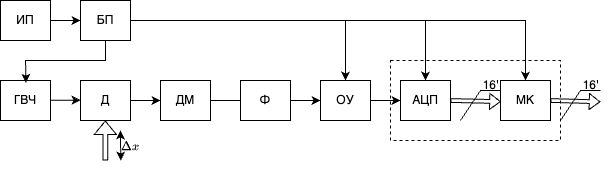

The diagram above was exported from draw.io. Its source (the exported page's mxGraphModel, read from the mxfile embedded in the PNG):
<mxGraphModel dx="1114" dy="854" grid="1" gridSize="10" guides="1" tooltips="1" connect="1" arrows="1" fold="1" page="1" pageScale="1" pageWidth="850" pageHeight="1100" math="1" shadow="0">
  <root>
    <mxCell id="0" />
    <mxCell id="1" parent="0" />
    <mxCell id="roedCH3zOE7EW1y_4KAC-1" value="" style="rounded=0;whiteSpace=wrap;html=1;dashed=1;" vertex="1" parent="1">
      <mxGeometry x="470" y="280" width="170" height="80" as="geometry" />
    </mxCell>
    <mxCell id="_LO1bonrlcC2byAMDea7-1" value="ИП" style="rounded=0;whiteSpace=wrap;html=1;" parent="1" vertex="1">
      <mxGeometry x="80" y="220" width="50" height="40" as="geometry" />
    </mxCell>
    <mxCell id="_LO1bonrlcC2byAMDea7-2" value="Б&lt;span style=&quot;background-color: initial;&quot;&gt;П&lt;/span&gt;" style="rounded=0;whiteSpace=wrap;html=1;" parent="1" vertex="1">
      <mxGeometry x="160" y="220" width="50" height="40" as="geometry" />
    </mxCell>
    <mxCell id="_LO1bonrlcC2byAMDea7-6" value="Д" style="rounded=0;whiteSpace=wrap;html=1;" parent="1" vertex="1">
      <mxGeometry x="160" y="300" width="50" height="40" as="geometry" />
    </mxCell>
    <mxCell id="_LO1bonrlcC2byAMDea7-7" value="ОУ" style="rounded=0;whiteSpace=wrap;html=1;" parent="1" vertex="1">
      <mxGeometry x="400" y="300" width="50" height="40" as="geometry" />
    </mxCell>
    <mxCell id="_LO1bonrlcC2byAMDea7-13" value="" style="shape=flexArrow;endArrow=classic;html=1;rounded=0;width=4.814814814814815;endSize=4.185185185185185;endWidth=16.364883401920437;" parent="1" edge="1">
      <mxGeometry width="50" height="50" relative="1" as="geometry">
        <mxPoint x="184.83" y="380" as="sourcePoint" />
        <mxPoint x="184.83" y="340" as="targetPoint" />
      </mxGeometry>
    </mxCell>
    <mxCell id="_LO1bonrlcC2byAMDea7-14" value="$$\Delta x$$" style="edgeLabel;html=1;align=center;verticalAlign=middle;resizable=0;points=[];" parent="_LO1bonrlcC2byAMDea7-13" vertex="1" connectable="0">
      <mxGeometry x="-0.1116" y="-2" relative="1" as="geometry">
        <mxPoint x="23" y="3" as="offset" />
      </mxGeometry>
    </mxCell>
    <mxCell id="_LO1bonrlcC2byAMDea7-8" value="АЦП" style="rounded=0;whiteSpace=wrap;html=1;" parent="1" vertex="1">
      <mxGeometry x="480" y="300" width="50" height="40" as="geometry" />
    </mxCell>
    <mxCell id="_LO1bonrlcC2byAMDea7-9" value="МК" style="rounded=0;whiteSpace=wrap;html=1;" parent="1" vertex="1">
      <mxGeometry x="580" y="300" width="50" height="40" as="geometry" />
    </mxCell>
    <mxCell id="_LO1bonrlcC2byAMDea7-10" value="" style="endArrow=classic;html=1;rounded=0;exitX=1;exitY=0.5;exitDx=0;exitDy=0;entryX=0;entryY=0.5;entryDx=0;entryDy=0;" parent="1" source="1CKe0Xd5qA2G_rJnNrXX-1" target="_LO1bonrlcC2byAMDea7-7" edge="1">
      <mxGeometry width="50" height="50" relative="1" as="geometry">
        <mxPoint x="400" y="470" as="sourcePoint" />
        <mxPoint x="450" y="420" as="targetPoint" />
      </mxGeometry>
    </mxCell>
    <mxCell id="_LO1bonrlcC2byAMDea7-11" value="" style="endArrow=classic;html=1;rounded=0;exitX=1;exitY=0.5;exitDx=0;exitDy=0;entryX=0;entryY=0.5;entryDx=0;entryDy=0;" parent="1" source="_LO1bonrlcC2byAMDea7-7" target="_LO1bonrlcC2byAMDea7-8" edge="1">
      <mxGeometry width="50" height="50" relative="1" as="geometry">
        <mxPoint x="380" y="330" as="sourcePoint" />
        <mxPoint x="410" y="330" as="targetPoint" />
      </mxGeometry>
    </mxCell>
    <mxCell id="_LO1bonrlcC2byAMDea7-16" value="" style="endArrow=classic;html=1;rounded=0;exitX=1;exitY=0.5;exitDx=0;exitDy=0;entryX=0;entryY=0.5;entryDx=0;entryDy=0;" parent="1" source="_LO1bonrlcC2byAMDea7-1" target="_LO1bonrlcC2byAMDea7-2" edge="1">
      <mxGeometry width="50" height="50" relative="1" as="geometry">
        <mxPoint x="310" y="330" as="sourcePoint" />
        <mxPoint x="360" y="280" as="targetPoint" />
        <Array as="points">
          <mxPoint x="150" y="240" />
        </Array>
      </mxGeometry>
    </mxCell>
    <mxCell id="_LO1bonrlcC2byAMDea7-19" value="" style="endArrow=classic;html=1;rounded=0;entryX=0.5;entryY=0;entryDx=0;entryDy=0;" parent="1" target="_LO1bonrlcC2byAMDea7-7" edge="1">
      <mxGeometry width="50" height="50" relative="1" as="geometry">
        <mxPoint x="425" y="240" as="sourcePoint" />
        <mxPoint x="520" y="280" as="targetPoint" />
      </mxGeometry>
    </mxCell>
    <mxCell id="_LO1bonrlcC2byAMDea7-20" value="" style="endArrow=classic;html=1;rounded=0;entryX=0.5;entryY=0;entryDx=0;entryDy=0;" parent="1" target="_LO1bonrlcC2byAMDea7-8" edge="1">
      <mxGeometry width="50" height="50" relative="1" as="geometry">
        <mxPoint x="450" y="240" as="sourcePoint" />
        <mxPoint x="600" y="240" as="targetPoint" />
        <Array as="points">
          <mxPoint x="505" y="240" />
        </Array>
      </mxGeometry>
    </mxCell>
    <mxCell id="_LO1bonrlcC2byAMDea7-21" value="" style="endArrow=classic;html=1;rounded=0;entryX=0.5;entryY=0;entryDx=0;entryDy=0;exitX=1;exitY=0.5;exitDx=0;exitDy=0;" parent="1" target="_LO1bonrlcC2byAMDea7-9" edge="1">
      <mxGeometry width="50" height="50" relative="1" as="geometry">
        <mxPoint x="450" y="240" as="sourcePoint" />
        <mxPoint x="520" y="280" as="targetPoint" />
        <Array as="points">
          <mxPoint x="605" y="240" />
        </Array>
      </mxGeometry>
    </mxCell>
    <mxCell id="_LO1bonrlcC2byAMDea7-15" value="" style="endArrow=classic;startArrow=classic;html=1;rounded=0;" parent="1" edge="1">
      <mxGeometry width="50" height="50" relative="1" as="geometry">
        <mxPoint x="200" y="350" as="sourcePoint" />
        <mxPoint x="200.34" y="380" as="targetPoint" />
        <Array as="points">
          <mxPoint x="200" y="360" />
        </Array>
      </mxGeometry>
    </mxCell>
    <mxCell id="_LO1bonrlcC2byAMDea7-23" value="" style="shape=flexArrow;endArrow=classic;html=1;rounded=0;exitX=1;exitY=0.5;exitDx=0;exitDy=0;entryX=0.806;entryY=1.038;entryDx=0;entryDy=0;endWidth=11.25;endSize=3.1958333333333333;width=3.75;entryPerimeter=0;" parent="1" source="_LO1bonrlcC2byAMDea7-8" target="_LO1bonrlcC2byAMDea7-31" edge="1">
      <mxGeometry width="50" height="50" relative="1" as="geometry">
        <mxPoint x="470" y="330" as="sourcePoint" />
        <mxPoint x="520" y="280" as="targetPoint" />
      </mxGeometry>
    </mxCell>
    <mxCell id="_LO1bonrlcC2byAMDea7-29" value="" style="endArrow=none;html=1;rounded=0;strokeWidth=1;" parent="1" edge="1">
      <mxGeometry width="50" height="50" relative="1" as="geometry">
        <mxPoint x="540" y="340" as="sourcePoint" />
        <mxPoint x="580" y="310" as="targetPoint" />
        <Array as="points">
          <mxPoint x="560" y="310" />
        </Array>
      </mxGeometry>
    </mxCell>
    <mxCell id="_LO1bonrlcC2byAMDea7-31" value="&amp;nbsp; &amp;nbsp;16&lt;span style=&quot;background-color: initial;&quot;&gt;'&lt;/span&gt;" style="text;html=1;align=center;verticalAlign=middle;resizable=0;points=[];autosize=1;strokeColor=none;fillColor=none;" parent="1" vertex="1">
      <mxGeometry x="540" y="290" width="50" height="30" as="geometry" />
    </mxCell>
    <mxCell id="_LO1bonrlcC2byAMDea7-32" value="" style="endArrow=none;html=1;rounded=0;strokeWidth=1;" parent="1" edge="1">
      <mxGeometry width="50" height="50" relative="1" as="geometry">
        <mxPoint x="640" y="340" as="sourcePoint" />
        <mxPoint x="680" y="310" as="targetPoint" />
        <Array as="points">
          <mxPoint x="660" y="310" />
        </Array>
      </mxGeometry>
    </mxCell>
    <mxCell id="_LO1bonrlcC2byAMDea7-33" value="&amp;nbsp; &amp;nbsp;16&lt;span style=&quot;background-color: initial;&quot;&gt;'&lt;/span&gt;" style="text;html=1;align=center;verticalAlign=middle;resizable=0;points=[];autosize=1;strokeColor=none;fillColor=none;" parent="1" vertex="1">
      <mxGeometry x="640" y="290" width="50" height="30" as="geometry" />
    </mxCell>
    <mxCell id="_LO1bonrlcC2byAMDea7-34" value="" style="shape=flexArrow;endArrow=classic;html=1;rounded=0;exitX=1;exitY=0.5;exitDx=0;exitDy=0;endWidth=11.25;endSize=3.1958333333333333;width=3.75;entryX=0.797;entryY=1.045;entryDx=0;entryDy=0;entryPerimeter=0;" parent="1" target="_LO1bonrlcC2byAMDea7-33" edge="1">
      <mxGeometry width="50" height="50" relative="1" as="geometry">
        <mxPoint x="630" y="320" as="sourcePoint" />
        <mxPoint x="670" y="320" as="targetPoint" />
      </mxGeometry>
    </mxCell>
    <mxCell id="62gK42QwLdKrvrIHYdaw-5" value="ГВЧ" style="rounded=0;whiteSpace=wrap;html=1;" parent="1" vertex="1">
      <mxGeometry x="80" y="300" width="50" height="40" as="geometry" />
    </mxCell>
    <mxCell id="62gK42QwLdKrvrIHYdaw-6" value="" style="endArrow=classic;html=1;rounded=0;exitX=1;exitY=0.5;exitDx=0;exitDy=0;entryX=0;entryY=0.5;entryDx=0;entryDy=0;" parent="1" edge="1">
      <mxGeometry width="50" height="50" relative="1" as="geometry">
        <mxPoint x="130" y="319.65999999999997" as="sourcePoint" />
        <mxPoint x="160" y="319.65999999999997" as="targetPoint" />
        <Array as="points">
          <mxPoint x="150" y="319.65999999999997" />
        </Array>
      </mxGeometry>
    </mxCell>
    <mxCell id="62gK42QwLdKrvrIHYdaw-7" value="" style="endArrow=classic;html=1;rounded=0;exitX=0.5;exitY=1;exitDx=0;exitDy=0;entryX=0.511;entryY=0.058;entryDx=0;entryDy=0;entryPerimeter=0;" parent="1" source="_LO1bonrlcC2byAMDea7-2" target="62gK42QwLdKrvrIHYdaw-5" edge="1">
      <mxGeometry width="50" height="50" relative="1" as="geometry">
        <mxPoint x="100" y="260" as="sourcePoint" />
        <mxPoint x="130" y="260" as="targetPoint" />
        <Array as="points">
          <mxPoint x="185" y="280" />
          <mxPoint x="105" y="280" />
        </Array>
      </mxGeometry>
    </mxCell>
    <mxCell id="1CKe0Xd5qA2G_rJnNrXX-2" value="" style="endArrow=classic;html=1;rounded=0;exitX=1;exitY=0.5;exitDx=0;exitDy=0;entryX=0;entryY=0.5;entryDx=0;entryDy=0;" parent="1" source="_LO1bonrlcC2byAMDea7-6" target="1CKe0Xd5qA2G_rJnNrXX-1" edge="1">
      <mxGeometry width="50" height="50" relative="1" as="geometry">
        <mxPoint x="210" y="320" as="sourcePoint" />
        <mxPoint x="330" y="320" as="targetPoint" />
      </mxGeometry>
    </mxCell>
    <mxCell id="1CKe0Xd5qA2G_rJnNrXX-1" value="ДМ" style="rounded=0;whiteSpace=wrap;html=1;" parent="1" vertex="1">
      <mxGeometry x="240" y="300" width="50" height="40" as="geometry" />
    </mxCell>
    <mxCell id="1CKe0Xd5qA2G_rJnNrXX-3" value="Ф" style="rounded=0;whiteSpace=wrap;html=1;" parent="1" vertex="1">
      <mxGeometry x="320" y="300" width="50" height="40" as="geometry" />
    </mxCell>
    <mxCell id="roedCH3zOE7EW1y_4KAC-2" value="" style="endArrow=none;html=1;rounded=0;exitX=1;exitY=0.5;exitDx=0;exitDy=0;" edge="1" parent="1" source="_LO1bonrlcC2byAMDea7-2">
      <mxGeometry width="50" height="50" relative="1" as="geometry">
        <mxPoint x="400" y="460" as="sourcePoint" />
        <mxPoint x="450" y="240" as="targetPoint" />
      </mxGeometry>
    </mxCell>
  </root>
</mxGraphModel>